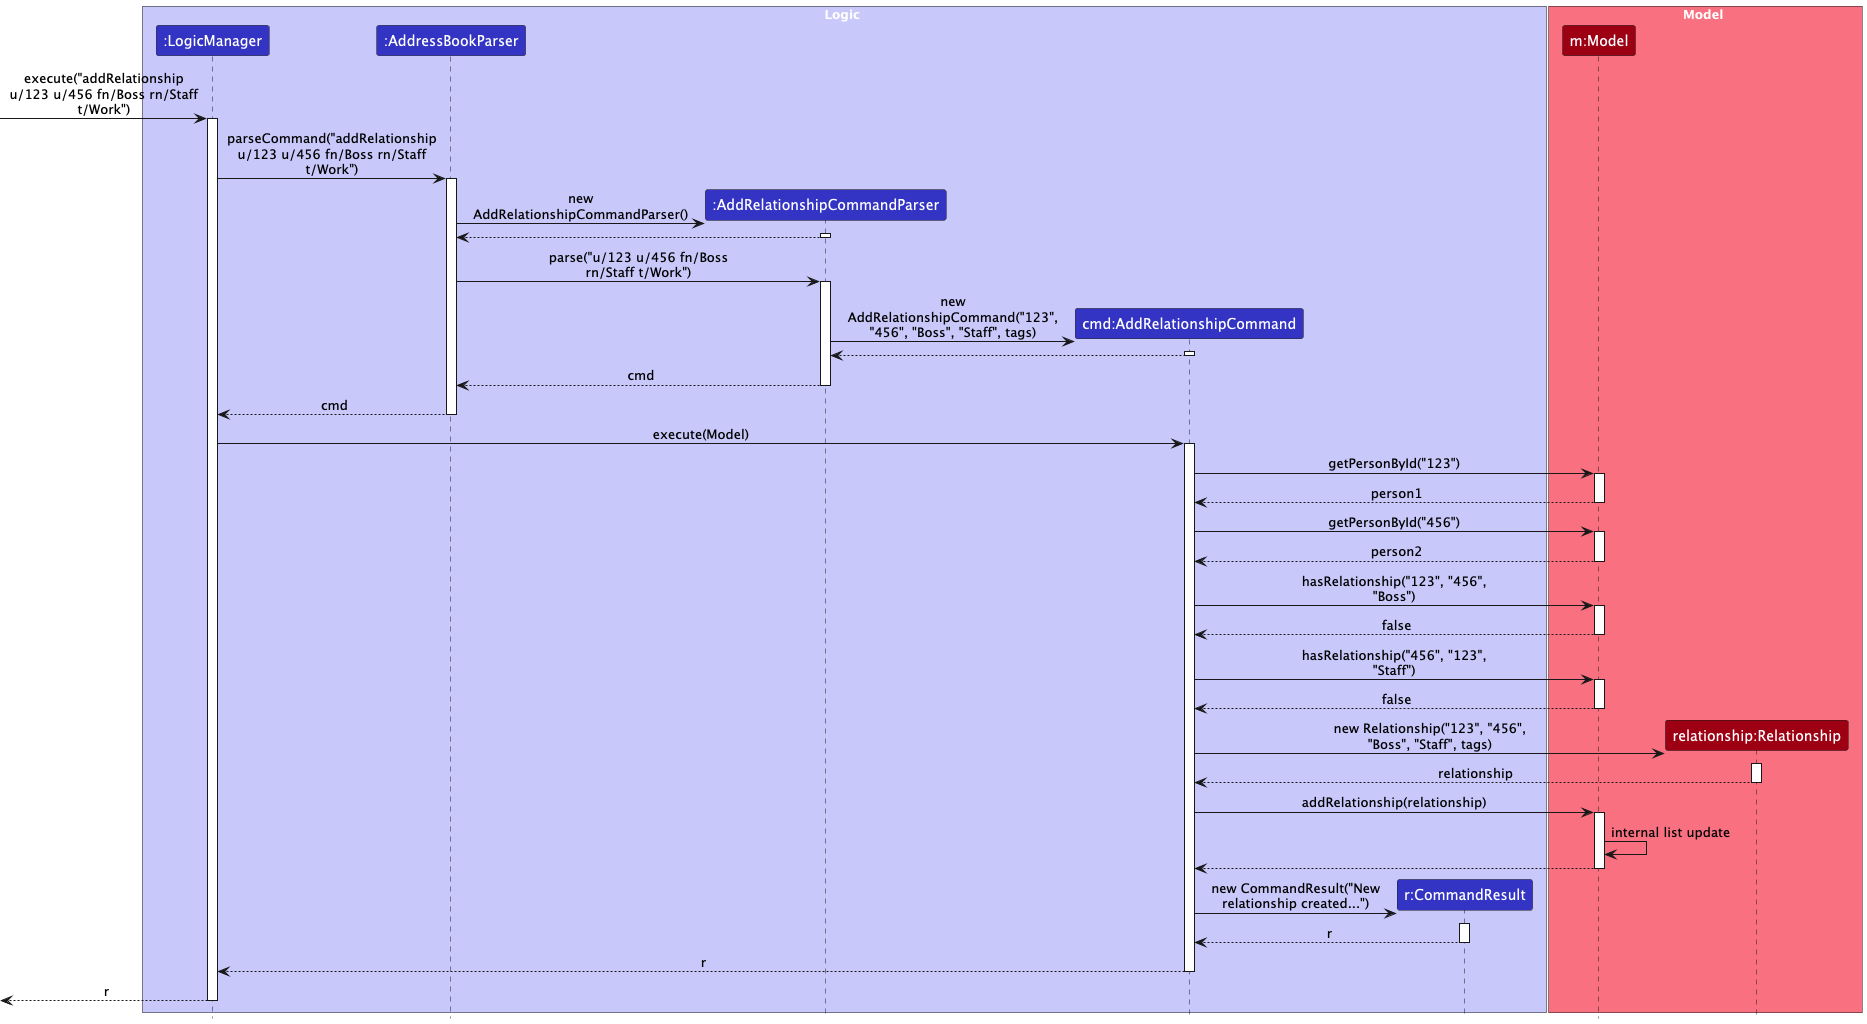

The diagram above was rendered by PlantUML. Its source (embedded in the PNG):
@startuml
!include style.puml
skinparam ArrowFontStyle plain
skinparam maxMessageSize 200

box Logic LOGIC_COLOR_T1
participant ":LogicManager" as LM LOGIC_COLOR
participant ":AddressBookParser" as ABP LOGIC_COLOR
participant ":AddRelationshipCommandParser" as ARCP LOGIC_COLOR
participant "cmd:AddRelationshipCommand" as ARC LOGIC_COLOR
participant "r:CommandResult" as CR LOGIC_COLOR
end box

box Model MODEL_COLOR_T1
participant "m:Model" as Model MODEL_COLOR
participant "relationship:Relationship" as Relationship MODEL_COLOR
end box

' User initiates the command (implicit)
[-> LM : execute("addRelationship u/123 u/456 fn/Boss rn/Staff t/Work")
activate LM

LM -> ABP : parseCommand("addRelationship u/123 u/456 fn/Boss rn/Staff t/Work")
activate ABP

' AddressBookParser identifies the command and delegates to the specific parser
create ARCP
ABP -> ARCP : new AddRelationshipCommandParser()
activate ARCP
ARCP --> ABP
deactivate ARCP

ABP -> ARCP : parse("u/123 u/456 fn/Boss rn/Staff t/Work")
activate ARCP

' AddRelationshipCommandParser parses arguments and creates the command object
create ARC
ARCP -> ARC : new AddRelationshipCommand("123", "456", "Boss", "Staff", tags)
activate ARC
ARC --> ARCP
deactivate ARC

ARCP --> ABP : cmd
deactivate ARCP

ABP --> LM : cmd
deactivate ABP

' LogicManager executes the command
LM -> ARC : execute(Model)
activate ARC

' AddRelationshipCommand interacts with the Model
ARC -> Model : getPersonById("123")
activate Model
Model --> ARC : person1
deactivate Model

ARC -> Model : getPersonById("456")
activate Model
Model --> ARC : person2
deactivate Model

' Check for duplicate relationship (can be condensed for brevity if needed)
ARC -> Model : hasRelationship("123", "456", "Boss")
activate Model
Model --> ARC : false
deactivate Model
ARC -> Model : hasRelationship("456", "123", "Staff")
activate Model
Model --> ARC : false
deactivate Model

' Create the Relationship object (can be shown within ARC activation)
create Relationship
ARC -> Relationship : new Relationship("123", "456", "Boss", "Staff", tags)
activate Relationship
Relationship --> ARC : relationship
deactivate Relationship

' Add the relationship to the Model
ARC -> Model : addRelationship(relationship)
activate Model
' Internal Model interactions (e.g., calling AddressBook, UniqueRelationshipList)
Model -> Model : internal list update
Model --> ARC
deactivate Model

' Create and return the CommandResult
create CR
ARC -> CR : new CommandResult("New relationship created...")
activate CR
CR --> ARC : r
deactivate CR

ARC --> LM : r
deactivate ARC

' LogicManager potentially saves the state (omitted for command-specific focus)
' LM -> Storage : saveAddressBook(Model)

[<-- LM : r
deactivate LM

@enduml